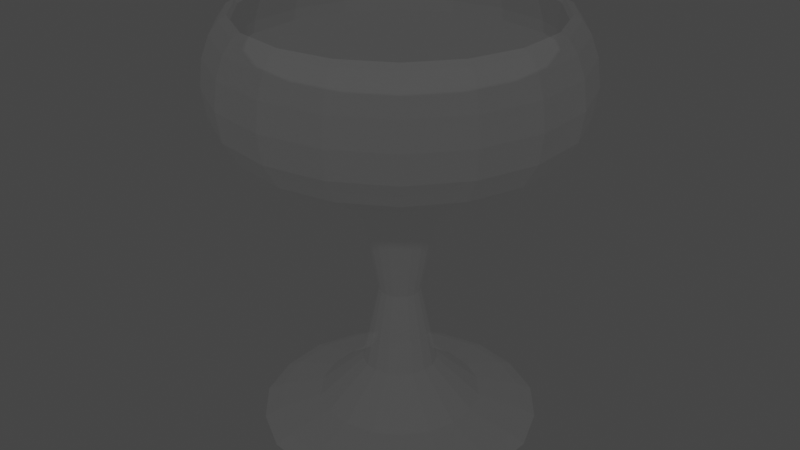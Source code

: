 # Source: Glass.blend  (saved by Blender 2.90.8; exported with 4.5.12 LTS)
import bpy
from mathutils import Matrix  # noqa: F401  (used for matrix-valued properties, if any)

bpy.ops.wm.read_factory_settings(use_empty=True)
scene = bpy.context.scene
scene.name = 'Scene'

# ---- collections
col_collection = bpy.data.collections.new('Collection'); scene.collection.children.link(col_collection)

# ---- materials (node trees are filled in below, after node groups)
mat_material_001 = bpy.data.materials.new('Material.001')
mat_material_001.use_transparent_shadow = False

# ---- material node trees
mat_material_001.use_nodes = True; mat_material_001.node_tree.nodes.clear()
_N = mat_material_001.node_tree.nodes; _L = mat_material_001.node_tree.links
n0 = _N.new('ShaderNodeBsdfPrincipled'); n0.name = 'Principled BSDF'; n0.location = (10, 300)
n0.distribution = 'GGX'
n0.subsurface_method = 'BURLEY'
n0.inputs[3].default_value = 1.45
n0.inputs[4].default_value = 0.0181
n0.inputs[9].default_value = (5.96e-08, 0.0, 0.1)
n0.inputs[13].default_value = 0.0
n0.inputs[20].default_value = 0.0
n0.inputs[27].default_value = (0.0, 0.0, 0.0, 1.0)
n0.inputs[28].default_value = 1.0
n1 = _N.new('ShaderNodeOutputMaterial'); n1.name = 'Material Output'; n1.location = (300, 300)
_L.new(n0.outputs[0], n1.inputs[0])
n1.is_active_output = True

# ---- world
world_world = bpy.data.worlds.new('World'); scene.world = world_world
world_world.use_nodes = True; world_world.node_tree.nodes.clear()
_N = world_world.node_tree.nodes; _L = world_world.node_tree.links
n0 = _N.new('ShaderNodeOutputWorld'); n0.name = 'World Output'; n0.location = (300, 300)
n1 = _N.new('ShaderNodeBackground'); n1.name = 'Background'; n1.location = (10, 300)
n1.inputs[0].default_value = (0.05088, 0.05088, 0.05088, 1.0)
_L.new(n1.outputs[0], n0.inputs[0])
n0.is_active_output = True
world_world.color = (0.05088, 0.05088, 0.05088)
world_world.use_sun_shadow = False
world_world.sun_shadow_jitter_overblur = 0.0

# ---- meshes
me_cylinder = bpy.data.meshes.new('Cylinder')
me_cylinder.from_pydata([(0.0, 0.05136, 0.001798), (-1.513e-09, 0.05334, 0.006537), (0.03302, 0.03935, 0.001798), (0.03429, 0.04086, 0.006537), (0.05058, 0.008919, 0.001798), (0.05253, 0.009262, 0.006537), (0.04448, -0.02568, 0.001798), (0.04619, -0.02667, 0.006537), (0.01757, -0.04827, 0.001798), (0.01824, -0.05012, 0.006537), (-0.01757, -0.04827, 0.001798), (-0.01824, -0.05012, 0.006537), (-0.04448, -0.02568, 0.001798), (-0.04619, -0.02667, 0.006537), (-0.05058, 0.008919, 0.001798), (-0.05253, 0.009262, 0.006537), (-0.03302, 0.03935, 0.001798), (-0.03429, 0.04086, 0.006537), (0.01023, 0.01219, 0.02867), (-3.507e-09, 0.01591, 0.02867), (0.01567, 0.002763, 0.02867), (0.01378, -0.007955, 0.02867), (0.005441, -0.01495, 0.02867), (-0.005441, -0.01495, 0.02867), (-0.01378, -0.007955, 0.02867), (-0.01567, 0.002763, 0.02867), (-0.01023, 0.01219, 0.02867), (0.009829, 0.01171, 0.09659), (-3.609e-09, 0.01529, 0.09659), (0.01506, 0.002655, 0.09659), (0.01324, -0.007645, 0.09659), (0.00523, -0.01437, 0.09659), (-0.00523, -0.01437, 0.09659), (-0.01324, -0.007645, 0.09659), (-0.01506, 0.002655, 0.09659), (-0.009829, 0.01171, 0.09659), (0.03417, 0.04073, 0.1233), (-2.678e-09, 0.05316, 0.1233), (0.05236, 0.009232, 0.1233), (0.04604, -0.02658, 0.1233), (0.01818, -0.04996, 0.1233), (-0.01818, -0.04996, 0.1233), (-0.04604, -0.02658, 0.1233), (-0.05236, 0.009232, 0.1233), (-0.03417, 0.04073, 0.1233), (0.04713, 0.05617, 0.1429), (-4.889e-09, 0.07332, 0.1429), (0.07221, 0.01273, 0.1429), (0.0635, -0.03666, 0.1429), (0.02508, -0.0689, 0.1429), (-0.02508, -0.0689, 0.1429), (-0.0635, -0.03666, 0.1429), (-0.07221, 0.01273, 0.1429), (-0.04713, 0.05617, 0.1429), (0.04306, 0.05131, 0.1803), (-6.985e-09, 0.06698, 0.1803), (0.06597, 0.01163, 0.1803), (0.05801, -0.03349, 0.1803), (0.02291, -0.06294, 0.1803), (-0.02291, -0.06294, 0.1803), (-0.05801, -0.03349, 0.1803), (-0.06597, 0.01163, 0.1803), (-0.04306, 0.05131, 0.1803), (-0.02526, -0.0694, 0.1665), (-0.06396, -0.03693, 0.1665), (0.07273, 0.01282, 0.1665), (0.06396, -0.03693, 0.1665), (-0.07273, 0.01282, 0.1665), (0.02526, -0.0694, 0.1665), (-6.752e-09, 0.07385, 0.1665), (0.04747, 0.05657, 0.1665), (-0.04747, 0.05657, 0.1665), (0.04011, 0.04772, 0.1803), (-8.149e-09, 0.06231, 0.1803), (0.06145, 0.01075, 0.1803), (0.05404, -0.03128, 0.1803), (0.02134, -0.05872, 0.1803), (-0.02134, -0.05872, 0.1803), (-0.05404, -0.03128, 0.1803), (-0.06145, 0.01075, 0.1803), (-0.04011, 0.04772, 0.1803), (0.04309, 0.05093, 0.1666), (-7.218e-09, 0.06661, 0.1666), (0.06602, 0.01122, 0.1666), (0.05806, -0.03394, 0.1666), (0.02293, -0.06342, 0.1666), (-0.02293, -0.06342, 0.1666), (-0.05806, -0.03394, 0.1666), (-0.06602, 0.01122, 0.1666), (-0.04309, 0.05093, 0.1666), (0.04283, 0.05053, 0.143), (-6.461e-09, 0.06612, 0.143), (0.06561, 0.01106, 0.143), (0.0577, -0.03382, 0.143), (0.02279, -0.06312, 0.143), (-0.02279, -0.06312, 0.143), (-0.0577, -0.03382, 0.143), (-0.06561, 0.01106, 0.143), (-0.04283, 0.05053, 0.143), (0.0303, 0.0356, 0.1269), (-7.218e-09, 0.04663, 0.1269), (0.04642, 0.007676, 0.1269), (0.04082, -0.02408, 0.1269), (0.01612, -0.04481, 0.1269), (-0.01612, -0.04481, 0.1269), (-0.04082, -0.02408, 0.1269), (-0.04642, 0.007676, 0.1269), (-0.0303, 0.0356, 0.1269), (0.01549, 0.04257, 0.001468), (0.01823, 0.05009, 0.006537), (-1.397e-09, 0.05971, 0.003523), (0.03838, 0.04574, 0.003523), (0.03923, 0.02265, 0.001468), (0.04616, 0.02665, 0.006537), (0.0588, 0.01037, 0.003523), (0.04461, -0.007866, 0.001468), (0.05249, -0.009256, 0.006537), (0.05171, -0.02985, 0.003523), (0.02912, -0.0347, 0.001468), (0.03426, -0.04083, 0.006537), (0.02042, -0.05611, 0.003523), (-1.024e-08, -0.0453, 0.001468), (-1.083e-08, -0.0533, 0.006537), (-0.02042, -0.05611, 0.003523), (-0.02912, -0.0347, 0.001468), (-0.03426, -0.04083, 0.006537), (-0.05171, -0.02985, 0.003523), (-0.04461, -0.007866, 0.001468), (-0.05249, -0.009256, 0.006537), (-0.0588, 0.01037, 0.003523), (-0.03923, 0.02265, 0.001468), (-0.04616, 0.02665, 0.006537), (-0.03838, 0.04574, 0.003523), (-0.01549, 0.04257, 0.001468), (-0.01823, 0.05009, 0.006537), (0.005438, 0.01494, 0.02867), (0.01377, 0.007949, 0.02867), (0.01566, -0.002761, 0.02867), (0.01022, -0.01218, 0.02867), (-6.07e-09, -0.0159, 0.02867), (-0.01022, -0.01218, 0.02867), (-0.01566, -0.002761, 0.02867), (-0.01377, 0.007949, 0.02867), (-0.005438, 0.01494, 0.02867), (0.02999, -0.01731, 0.01189), (0.01184, -0.03254, 0.01189), (-2.672e-09, 0.03463, 0.01189), (0.02226, 0.02652, 0.01189), (0.0341, 0.006013, 0.01189), (-0.02226, 0.02652, 0.01189), (-0.0341, 0.006013, 0.01189), (-0.02999, -0.01731, 0.01189), (-0.01184, -0.03254, 0.01189), (0.005226, 0.01436, 0.09659), (0.01323, 0.00764, 0.09659), (0.01505, -0.002653, 0.09659), (0.009822, -0.01171, 0.09659), (-6.243e-09, -0.01528, 0.09659), (-0.009822, -0.01171, 0.09659), (-0.01505, -0.002653, 0.09659), (-0.01323, 0.00764, 0.09659), (-0.005226, 0.01436, 0.09659), (0.005666, 0.006752, 0.06242), (0.00868, 0.001531, 0.06242), (-0.005666, 0.006752, 0.06242), (-3.856e-09, 0.008814, 0.06242), (-0.003015, -0.008282, 0.06242), (-0.007633, -0.004407, 0.06242), (0.007633, -0.004407, 0.06242), (-0.00868, 0.001531, 0.06242), (0.003015, -0.008282, 0.06242), (0.01817, 0.04992, 0.1233), (0.04601, 0.02656, 0.1233), (0.05232, -0.009226, 0.1233), (0.03415, -0.0407, 0.1233), (-1.164e-08, -0.05313, 0.1233), (-0.03415, -0.0407, 0.1233), (-0.05232, -0.009226, 0.1233), (-0.04601, 0.02656, 0.1233), (-0.01817, 0.04992, 0.1233), (-3.594e-09, 0.03313, 0.1148), (0.0213, 0.02538, 0.1148), (-0.03263, 0.005754, 0.1148), (-0.0213, 0.02538, 0.1148), (0.01133, -0.03114, 0.1148), (-0.01133, -0.03114, 0.1148), (0.03263, 0.005754, 0.1148), (-0.02869, -0.01657, 0.1148), (0.02869, -0.01657, 0.1148), (0.02506, 0.06885, 0.1429), (0.06345, 0.03664, 0.1429), (0.07216, -0.01272, 0.1429), (0.0471, -0.05613, 0.1429), (-1.534e-08, -0.07327, 0.1429), (-0.0471, -0.05613, 0.1429), (-0.07216, -0.01272, 0.1429), (-0.06345, 0.03664, 0.1429), (-0.02506, 0.06885, 0.1429), (-0.05769, -0.03331, 0.1321), (-0.0656, 0.01157, 0.1321), (0.05769, -0.03331, 0.1321), (0.02278, -0.0626, 0.1321), (-3.871e-09, 0.06662, 0.1321), (0.04282, 0.05103, 0.1321), (-0.04282, 0.05103, 0.1321), (-0.02278, -0.0626, 0.1321), (0.0656, 0.01157, 0.1321), (0.02289, 0.0629, 0.1803), (0.05797, 0.03347, 0.1803), (0.06592, -0.01162, 0.1803), (0.04303, -0.05128, 0.1803), (-1.561e-08, -0.06694, 0.1803), (-0.04303, -0.05128, 0.1803), (-0.06592, -0.01162, 0.1803), (-0.05797, 0.03347, 0.1803), (-0.02289, 0.0629, 0.1803), (-0.0242, -0.06649, 0.175), (-0.06512, -0.0376, 0.1551), (0.06968, 0.01229, 0.175), (0.06512, -0.0376, 0.1551), (-0.07405, 0.01306, 0.1551), (0.02572, -0.07066, 0.1551), (-7.625e-09, 0.07075, 0.175), (0.04833, 0.0576, 0.1551), (-0.04833, 0.0576, 0.1551), (-0.02572, -0.07066, 0.1551), (-0.06127, -0.03538, 0.175), (0.07405, 0.01306, 0.1551), (0.06127, -0.03538, 0.175), (-0.06968, 0.01229, 0.175), (0.0242, -0.06649, 0.175), (-5.763e-09, 0.07519, 0.1551), (0.04548, 0.0542, 0.175), (-0.04548, 0.0542, 0.175), (-0.02524, 0.06935, 0.1665), (0.06391, 0.0369, 0.1665), (-1.513e-08, -0.0738, 0.1665), (-0.06391, 0.0369, 0.1665), (0.02524, 0.06935, 0.1665), (0.04744, -0.05654, 0.1665), (-0.07268, -0.01282, 0.1665), (0.07268, -0.01282, 0.1665), (-0.04744, -0.05654, 0.1665), (0.02133, 0.05851, 0.1803), (0.054, 0.03109, 0.1803), (0.06141, -0.01091, 0.1803), (0.04008, -0.04785, 0.1803), (-1.46e-08, -0.06244, 0.1803), (-0.04008, -0.04785, 0.1803), (-0.06141, -0.01091, 0.1803), (-0.054, 0.03109, 0.1803), (-0.02133, 0.05851, 0.1803), (0.02177, -0.05984, 0.182), (-0.02177, -0.05984, 0.182), (0.04092, 0.04876, 0.182), (0.0627, 0.01104, 0.182), (-0.04092, 0.04876, 0.182), (-8.062e-09, 0.06365, 0.182), (-0.05513, -0.03184, 0.182), (0.05513, -0.03184, 0.182), (-0.0627, 0.01104, 0.182), (0.02291, 0.06253, 0.1666), (0.05802, 0.03307, 0.1666), (0.06598, -0.01206, 0.1666), (0.04306, -0.05174, 0.1666), (-1.423e-08, -0.06742, 0.1666), (-0.04306, -0.05174, 0.1666), (-0.06598, -0.01206, 0.1666), (-0.05802, 0.03307, 0.1666), (-0.02291, 0.06253, 0.1666), (0.0632, 0.01089, 0.1751), (0.05558, -0.03234, 0.1751), (-0.05558, -0.03234, 0.1751), (-0.0632, 0.01089, 0.1751), (0.02195, -0.06056, 0.1751), (-7.829e-09, 0.06392, 0.1751), (0.04125, 0.04891, 0.1751), (-0.04125, 0.04891, 0.1751), (-0.02195, -0.06056, 0.1751), (0.02277, 0.06205, 0.143), (0.05766, 0.03278, 0.143), (0.06557, -0.01207, 0.143), (0.0428, -0.05151, 0.143), (-1.441e-08, -0.06709, 0.143), (-0.0428, -0.05151, 0.143), (-0.06557, -0.01207, 0.143), (-0.05766, 0.03278, 0.143), (-0.02277, 0.06205, 0.143), (0.044, 0.05194, 0.1552), (0.06742, 0.01139, 0.1552), (-0.044, 0.05194, 0.1552), (-7.116e-09, 0.06796, 0.1552), (-0.02341, -0.06483, 0.1552), (-0.05929, -0.03473, 0.1552), (0.05929, -0.03473, 0.1552), (-0.06742, 0.01139, 0.1552), (0.02341, -0.06483, 0.1552), (0.01405, 0.03809, 0.1258), (0.03557, 0.02003, 0.1258), (0.04045, -0.007643, 0.1258), (0.0264, -0.03198, 0.1258), (-1.246e-08, -0.04159, 0.1258), (-0.0264, -0.03198, 0.1258), (-0.04045, -0.007643, 0.1258), (-0.03557, 0.02003, 0.1258), (-0.01405, 0.03809, 0.1258), (-6.723e-09, 0.05913, 0.1326), (0.03834, 0.04518, 0.1326), (-0.05874, 0.009847, 0.1326), (-0.03834, 0.04518, 0.1326), (0.0204, -0.05656, 0.1326), (-0.0204, -0.05656, 0.1326), (0.05874, 0.009847, 0.1326), (-0.05165, -0.03033, 0.1326), (0.05165, -0.03033, 0.1326), (0.02026, 0.05567, 0.00349), (0.05131, 0.02962, 0.00349), (0.05835, -0.01029, 0.00349), (0.03808, -0.04539, 0.00349), (-1.17e-08, -0.05925, 0.00349), (-0.03808, -0.04539, 0.00349), (-0.05835, -0.01029, 0.00349), (0.02224, -0.02651, 0.01189), (-0.05131, 0.02962, 0.00349), (-0.02026, 0.05567, 0.00349), (-2.619e-09, -1.666e-09, 0.0006027), (0.007628, 0.004404, 0.06242), (0.01183, 0.03251, 0.01189), (0.03408, -0.006008, 0.01189), (0.02997, 0.0173, 0.01189), (-0.01183, 0.03251, 0.01189), (-0.02997, 0.0173, 0.01189), (-0.03408, -0.006008, 0.01189), (-0.02224, -0.02651, 0.01189), (-8.355e-09, -0.0346, 0.01189), (0.01132, 0.03111, 0.1148), (-0.003012, 0.008277, 0.06242), (-0.005662, -0.006747, 0.06242), (0.008674, -0.001529, 0.06242), (-0.008674, -0.001529, 0.06242), (0.005662, -0.006747, 0.06242), (0.003012, 0.008277, 0.06242), (-0.007628, 0.004404, 0.06242), (-5.204e-09, -0.008808, 0.06242), (-0.06556, -0.01156, 0.1321), (-0.02867, 0.01656, 0.1148), (-8.702e-09, -0.03311, 0.1148), (0.02867, 0.01656, 0.1148), (-0.01132, 0.03111, 0.1148), (-0.02128, -0.02536, 0.1148), (0.03261, -0.00575, 0.1148), (-0.03261, -0.00575, 0.1148), (0.02128, -0.02536, 0.1148), (-0.04545, -0.05416, 0.175), (0.04279, -0.051, 0.1321), (0.02277, 0.06256, 0.1321), (-0.05765, 0.03328, 0.1321), (-1.388e-08, -0.06657, 0.1321), (0.05765, 0.03328, 0.1321), (-0.02277, 0.06256, 0.1321), (-0.04279, -0.051, 0.1321), (0.06556, -0.01156, 0.1321), (-1.539e-08, -0.06363, 0.182), (0.06963, -0.01228, 0.175), (-0.06963, -0.01228, 0.175), (0.04545, -0.05416, 0.175), (0.02418, 0.06644, 0.175), (-0.06123, 0.03535, 0.175), (-1.537e-08, -0.0707, 0.175), (0.06123, 0.03535, 0.175), (-0.02418, 0.06644, 0.175), (-0.0257, 0.07061, 0.1551), (0.06507, 0.03757, 0.1551), (-1.557e-08, -0.07514, 0.1551), (-0.06507, 0.03757, 0.1551), (0.0257, 0.07061, 0.1551), (0.0483, -0.05756, 0.1551), (-0.074, -0.01305, 0.1551), (0.074, -0.01305, 0.1551), (-0.0483, -0.05756, 0.1551), (0.06316, -0.01139, 0.1751), (0.0551, 0.0318, 0.182), (-0.02176, 0.05977, 0.182), (-0.04089, -0.04875, 0.182), (0.06265, -0.01106, 0.182), (-0.06265, -0.01106, 0.182), (0.04089, -0.04875, 0.182), (0.02176, 0.05977, 0.182), (-0.0551, 0.0318, 0.182), (0.05924, 0.03371, 0.1552), (-0.06316, -0.01139, 0.1751), (0.04122, -0.04939, 0.1751), (0.02194, 0.06001, 0.1751), (-0.05554, 0.03181, 0.1751), (-1.467e-08, -0.06439, 0.1751), (0.05554, 0.03181, 0.1751), (-0.02194, 0.06001, 0.1751), (-0.04123, -0.04939, 0.1751), (0.02023, 0.05507, 0.1325), (-0.0234, 0.06378, 0.1552), (-0.04397, -0.0529, 0.1552), (0.06737, -0.01238, 0.1552), (-0.06737, -0.01238, 0.1552), (0.04397, -0.0529, 0.1552), (0.0234, 0.06378, 0.1552), (-0.05924, 0.03371, 0.1552), (-1.43e-08, -0.06891, 0.1552), (-9.459e-09, -0.00051, 0.1229), (-0.05123, 0.02907, 0.1325), (-1.365e-08, -0.05966, 0.1325), (0.05123, 0.02907, 0.1325), (-0.02023, 0.05507, 0.1325), (-0.03802, -0.04582, 0.1325), (0.05825, -0.01078, 0.1325), (-0.05825, -0.01078, 0.1325), (0.03802, -0.04582, 0.1325)], [], [(0, 110, 315, 108), (110, 1, 109, 315), (315, 109, 3, 111), (108, 315, 111, 2), (2, 111, 316, 112), (111, 3, 113, 316), (316, 113, 5, 114), (112, 316, 114, 4), (4, 114, 317, 115), (114, 5, 116, 317), (317, 116, 7, 117), (115, 317, 117, 6), (6, 117, 318, 118), (117, 7, 119, 318), (318, 119, 9, 120), (118, 318, 120, 8), (8, 120, 319, 121), (120, 9, 122, 319), (319, 122, 11, 123), (121, 319, 123, 10), (10, 123, 320, 124), (123, 11, 125, 320), (320, 125, 13, 126), (124, 320, 126, 12), (12, 126, 321, 127), (126, 13, 128, 321), (321, 128, 15, 129), (127, 321, 129, 14), (9, 119, 322, 145), (119, 7, 144, 322), (322, 144, 21, 138), (145, 322, 138, 22), (14, 129, 323, 130), (129, 15, 131, 323), (323, 131, 17, 132), (130, 323, 132, 16), (16, 132, 324, 133), (132, 17, 134, 324), (324, 134, 1, 110), (133, 324, 110, 0), (0, 108, 325, 133), (2, 112, 325, 108), (4, 115, 325, 112), (6, 118, 325, 115), (8, 121, 325, 118), (10, 124, 325, 121), (12, 127, 325, 124), (14, 130, 325, 127), (16, 133, 325, 130), (20, 136, 326, 163), (136, 18, 162, 326), (326, 162, 27, 154), (163, 326, 154, 29), (3, 109, 327, 147), (109, 1, 146, 327), (327, 146, 19, 135), (147, 327, 135, 18), (7, 116, 328, 144), (116, 5, 148, 328), (328, 148, 20, 137), (144, 328, 137, 21), (5, 113, 329, 148), (113, 3, 147, 329), (329, 147, 18, 136), (148, 329, 136, 20), (1, 134, 330, 146), (134, 17, 149, 330), (330, 149, 26, 143), (146, 330, 143, 19), (17, 131, 331, 149), (131, 15, 150, 331), (331, 150, 25, 142), (149, 331, 142, 26), (15, 128, 332, 150), (128, 13, 151, 332), (332, 151, 24, 141), (150, 332, 141, 25), (13, 125, 333, 151), (125, 11, 152, 333), (333, 152, 23, 140), (151, 333, 140, 24), (11, 122, 334, 152), (122, 9, 145, 334), (334, 145, 22, 139), (152, 334, 139, 23), (27, 153, 335, 181), (153, 28, 180, 335), (335, 180, 37, 171), (181, 335, 171, 36), (19, 143, 336, 165), (143, 26, 164, 336), (336, 164, 35, 161), (165, 336, 161, 28), (24, 140, 337, 167), (140, 23, 166, 337), (337, 166, 32, 158), (167, 337, 158, 33), (21, 137, 338, 168), (137, 20, 163, 338), (338, 163, 29, 155), (168, 338, 155, 30), (25, 141, 339, 169), (141, 24, 167, 339), (339, 167, 33, 159), (169, 339, 159, 34), (22, 138, 340, 170), (138, 21, 168, 340), (340, 168, 30, 156), (170, 340, 156, 31), (18, 135, 341, 162), (135, 19, 165, 341), (341, 165, 28, 153), (162, 341, 153, 27), (26, 142, 342, 164), (142, 25, 169, 342), (342, 169, 34, 160), (164, 342, 160, 35), (23, 139, 343, 166), (139, 22, 170, 343), (343, 170, 31, 157), (166, 343, 157, 32), (43, 177, 344, 199), (177, 42, 198, 344), (344, 198, 51, 195), (199, 344, 195, 52), (35, 160, 345, 183), (160, 34, 182, 345), (345, 182, 43, 178), (183, 345, 178, 44), (32, 157, 346, 185), (157, 31, 184, 346), (346, 184, 40, 175), (185, 346, 175, 41), (29, 154, 347, 186), (154, 27, 181, 347), (347, 181, 36, 172), (186, 347, 172, 38), (28, 161, 348, 180), (161, 35, 183, 348), (348, 183, 44, 179), (180, 348, 179, 37), (33, 158, 349, 187), (158, 32, 185, 349), (349, 185, 41, 176), (187, 349, 176, 42), (30, 155, 350, 188), (155, 29, 186, 350), (350, 186, 38, 173), (188, 350, 173, 39), (34, 159, 351, 182), (159, 33, 187, 351), (351, 187, 42, 177), (182, 351, 177, 43), (31, 156, 352, 184), (156, 30, 188, 352), (352, 188, 39, 174), (184, 352, 174, 40), (64, 242, 353, 226), (242, 63, 216, 353), (353, 216, 59, 212), (226, 353, 212, 60), (40, 174, 354, 201), (174, 39, 200, 354), (354, 200, 48, 192), (201, 354, 192, 49), (36, 171, 355, 203), (171, 37, 202, 355), (355, 202, 46, 189), (203, 355, 189, 45), (44, 178, 356, 204), (178, 43, 199, 356), (356, 199, 52, 196), (204, 356, 196, 53), (41, 175, 357, 205), (175, 40, 201, 357), (357, 201, 49, 193), (205, 357, 193, 50), (38, 172, 358, 206), (172, 36, 203, 358), (358, 203, 45, 190), (206, 358, 190, 47), (37, 179, 359, 202), (179, 44, 204, 359), (359, 204, 53, 197), (202, 359, 197, 46), (42, 176, 360, 198), (176, 41, 205, 360), (360, 205, 50, 194), (198, 360, 194, 51), (39, 173, 361, 200), (173, 38, 206, 361), (361, 206, 47, 191), (200, 361, 191, 48), (59, 211, 362, 253), (211, 58, 252, 362), (362, 252, 76, 247), (253, 362, 247, 77), (66, 241, 363, 228), (241, 65, 218, 363), (363, 218, 56, 209), (228, 363, 209, 57), (67, 240, 364, 229), (240, 64, 226, 364), (364, 226, 60, 213), (229, 364, 213, 61), (68, 239, 365, 230), (239, 66, 228, 365), (365, 228, 57, 210), (230, 365, 210, 58), (70, 238, 366, 232), (238, 69, 222, 366), (366, 222, 55, 207), (232, 366, 207, 54), (71, 237, 367, 233), (237, 67, 229, 367), (367, 229, 61, 214), (233, 367, 214, 62), (63, 236, 368, 216), (236, 68, 230, 368), (368, 230, 58, 211), (216, 368, 211, 59), (65, 235, 369, 218), (235, 70, 232, 369), (369, 232, 54, 208), (218, 369, 208, 56), (69, 234, 370, 222), (234, 71, 233, 370), (370, 233, 62, 215), (222, 370, 215, 55), (46, 197, 371, 231), (197, 53, 224, 371), (371, 224, 71, 234), (231, 371, 234, 69), (47, 190, 372, 227), (190, 45, 223, 372), (372, 223, 70, 235), (227, 372, 235, 65), (50, 193, 373, 225), (193, 49, 221, 373), (373, 221, 68, 236), (225, 373, 236, 63), (53, 196, 374, 224), (196, 52, 220, 374), (374, 220, 67, 237), (224, 374, 237, 71), (45, 189, 375, 223), (189, 46, 231, 375), (375, 231, 69, 238), (223, 375, 238, 70), (49, 192, 376, 221), (192, 48, 219, 376), (376, 219, 66, 239), (221, 376, 239, 68), (52, 195, 377, 220), (195, 51, 217, 377), (377, 217, 64, 240), (220, 377, 240, 67), (48, 191, 378, 219), (191, 47, 227, 378), (378, 227, 65, 241), (219, 378, 241, 66), (51, 194, 379, 217), (194, 50, 225, 379), (379, 225, 63, 242), (217, 379, 242, 64), (75, 245, 380, 271), (245, 74, 270, 380), (380, 270, 83, 263), (271, 380, 263, 84), (56, 208, 381, 255), (208, 54, 254, 381), (381, 254, 72, 244), (255, 381, 244, 74), (55, 215, 382, 257), (215, 62, 256, 382), (382, 256, 80, 251), (257, 382, 251, 73), (60, 212, 383, 258), (212, 59, 253, 383), (383, 253, 77, 248), (258, 383, 248, 78), (57, 209, 384, 259), (209, 56, 255, 384), (384, 255, 74, 245), (259, 384, 245, 75), (61, 213, 385, 260), (213, 60, 258, 385), (385, 258, 78, 249), (260, 385, 249, 79), (58, 210, 386, 252), (210, 57, 259, 386), (386, 259, 75, 246), (252, 386, 246, 76), (54, 207, 387, 254), (207, 55, 257, 387), (387, 257, 73, 243), (254, 387, 243, 72), (62, 214, 388, 256), (214, 61, 260, 388), (388, 260, 79, 250), (256, 388, 250, 80), (83, 262, 389, 289), (262, 81, 288, 389), (389, 288, 90, 280), (289, 389, 280, 92), (79, 249, 390, 273), (249, 78, 272, 390), (390, 272, 87, 267), (273, 390, 267, 88), (76, 246, 391, 274), (246, 75, 271, 391), (391, 271, 84, 264), (274, 391, 264, 85), (72, 243, 392, 276), (243, 73, 275, 392), (392, 275, 82, 261), (276, 392, 261, 81), (80, 250, 393, 277), (250, 79, 273, 393), (393, 273, 88, 268), (277, 393, 268, 89), (77, 247, 394, 278), (247, 76, 274, 394), (394, 274, 85, 265), (278, 394, 265, 86), (74, 244, 395, 270), (244, 72, 276, 395), (395, 276, 81, 262), (270, 395, 262, 83), (73, 251, 396, 275), (251, 80, 277, 396), (396, 277, 89, 269), (275, 396, 269, 82), (78, 248, 397, 272), (248, 77, 278, 397), (397, 278, 86, 266), (272, 397, 266, 87), (90, 279, 398, 307), (279, 91, 306, 398), (398, 306, 100, 297), (307, 398, 297, 99), (82, 269, 399, 291), (269, 89, 290, 399), (399, 290, 98, 287), (291, 399, 287, 91), (87, 266, 400, 293), (266, 86, 292, 400), (400, 292, 95, 284), (293, 400, 284, 96), (84, 263, 401, 294), (263, 83, 289, 401), (401, 289, 92, 281), (294, 401, 281, 93), (88, 267, 402, 295), (267, 87, 293, 402), (402, 293, 96, 285), (295, 402, 285, 97), (85, 264, 403, 296), (264, 84, 294, 403), (403, 294, 93, 282), (296, 403, 282, 94), (81, 261, 404, 288), (261, 82, 291, 404), (404, 291, 91, 279), (288, 404, 279, 90), (89, 268, 405, 290), (268, 88, 295, 405), (405, 295, 97, 286), (290, 405, 286, 98), (86, 265, 406, 292), (265, 85, 296, 406), (406, 296, 94, 283), (292, 406, 283, 95), (99, 297, 407, 298), (100, 305, 407, 297), (107, 304, 407, 305), (106, 303, 407, 304), (105, 302, 407, 303), (104, 301, 407, 302), (103, 300, 407, 301), (102, 299, 407, 300), (101, 298, 407, 299), (98, 286, 408, 309), (286, 97, 308, 408), (408, 308, 106, 304), (309, 408, 304, 107), (95, 283, 409, 311), (283, 94, 310, 409), (409, 310, 103, 301), (311, 409, 301, 104), (92, 280, 410, 312), (280, 90, 307, 410), (410, 307, 99, 298), (312, 410, 298, 101), (91, 287, 411, 306), (287, 98, 309, 411), (411, 309, 107, 305), (306, 411, 305, 100), (96, 284, 412, 313), (284, 95, 311, 412), (412, 311, 104, 302), (313, 412, 302, 105), (93, 281, 413, 314), (281, 92, 312, 413), (413, 312, 101, 299), (314, 413, 299, 102), (97, 285, 414, 308), (285, 96, 313, 414), (414, 313, 105, 303), (308, 414, 303, 106), (94, 282, 415, 310), (282, 93, 314, 415), (415, 314, 102, 300), (310, 415, 300, 103)])
_uv = me_cylinder.uv_layers.new(name='UVMap')
_uv.uv.foreach_set('vector', [1.0, 0.5, 1.0, 0.7396, 0.9444, 0.7396, 0.9444, 0.5, 1.0, 0.7396, 1.0, 0.9167, 0.9444, 0.9167, 0.9444, 0.7396, 0.9444, 0.7396, 0.9444, 0.9167, 0.8889, 0.9167, 0.8889, 0.7396, 0.9444, 0.5, 0.9444, 0.7396, 0.8889, 0.7396, 0.8889, 0.5, 0.8889, 0.5, 0.8889, 0.7396, 0.8333, 0.7396, 0.8333, 0.5, 0.8889, 0.7396, 0.8889, 0.9167, 0.8333, 0.9167, 0.8333, 0.7396, 0.8333, 0.7396, 0.8333, 0.9167, 0.7778, 0.9167, 0.7778, 0.7396, 0.8333, 0.5, 0.8333, 0.7396, 0.7778, 0.7396, 0.7778, 0.5, 0.7778, 0.5, 0.7778, 0.7396, 0.7222, 0.7396, 0.7222, 0.5, 0.7778, 0.7396, 0.7778, 0.9167, 0.7222, 0.9167, 0.7222, 0.7396, 0.7222, 0.7396, 0.7222, 0.9167, 0.6667, 0.9167, 0.6667, 0.7396, 0.7222, 0.5, 0.7222, 0.7396, 0.6667, 0.7396, 0.6667, 0.5, 0.6667, 0.5, 0.6667, 0.7396, 0.6111, 0.7396, 0.6111, 0.5, 0.6667, 0.7396, 0.6667, 0.9167, 0.6111, 0.9167, 0.6111, 0.7396, 0.6111, 0.7396, 0.6111, 0.9167, 0.5556, 0.9167, 0.5556, 0.7396, 0.6111, 0.5, 0.6111, 0.7396, 0.5556, 0.7396, 0.5556, 0.5, 0.5556, 0.5, 0.5556, 0.7396, 0.5, 0.7396, 0.5, 0.5, 0.5556, 0.7396, 0.5556, 0.9167, 0.5, 0.9167, 0.5, 0.7396, 0.5, 0.7396, 0.5, 0.9167, 0.4444, 0.9167, 0.4444, 0.7396, 0.5, 0.5, 0.5, 0.7396, 0.4444, 0.7396, 0.4444, 0.5, 0.4444, 0.5, 0.4444, 0.7396, 0.3889, 0.7396, 0.3889, 0.5, 0.4444, 0.7396, 0.4444, 0.9167, 0.3889, 0.9167, 0.3889, 0.7396, 0.3889, 0.7396, 0.3889, 0.9167, 0.3333, 0.9167, 0.3333, 0.7396, 0.3889, 0.5, 0.3889, 0.7396, 0.3333, 0.7396, 0.3333, 0.5, 0.3333, 0.5, 0.3333, 0.7396, 0.2778, 0.7396, 0.2778, 0.5, 0.3333, 0.7396, 0.3333, 0.9167, 0.2778, 0.9167, 0.2778, 0.7396, 0.2778, 0.7396, 0.2778, 0.9167, 0.2222, 0.9167, 0.2222, 0.7396, 0.2778, 0.5, 0.2778, 0.7396, 0.2222, 0.7396, 0.2222, 0.5, 0.5556, 0.9167, 0.6111, 0.9167, 0.6111, 0.9896, 0.5556, 0.9896, 0.6111, 0.9167, 0.6667, 0.9167, 0.6667, 0.9896, 0.6111, 0.9896, 0.6111, 0.9896, 0.6667, 0.9896, 0.6667, 1.0, 0.6111, 1.0, 0.5556, 0.9896, 0.6111, 0.9896, 0.6111, 1.0, 0.5556, 1.0, 0.2222, 0.5, 0.2222, 0.7396, 0.1667, 0.7396, 0.1667, 0.5, 0.2222, 0.7396, 0.2222, 0.9167, 0.1667, 0.9167, 0.1667, 0.7396, 0.1667, 0.7396, 0.1667, 0.9167, 0.1111, 0.9167, 0.1111, 0.7396, 0.1667, 0.5, 0.1667, 0.7396, 0.1111, 0.7396, 0.1111, 0.5, 0.1111, 0.5, 0.1111, 0.7396, 0.05556, 0.7396, 0.05556, 0.5, 0.1111, 0.7396, 0.1111, 0.9167, 0.05556, 0.9167, 0.05556, 0.7396, 0.05556, 0.7396, 0.05556, 0.9167, 4.47e-08, 0.9167, 4.47e-08, 0.7396, 0.05556, 0.5, 0.05556, 0.7396, 4.47e-08, 0.7396, 4.47e-08, 0.5, 0.75, 0.49, 0.8271, 0.4619, 0.75, 0.25, 0.6729, 0.4619, 0.9043, 0.4339, 0.9453, 0.3628, 0.75, 0.25, 0.8271, 0.4619, 0.9864, 0.2917, 0.9721, 0.2108, 0.75, 0.25, 0.9453, 0.3628, 0.9578, 0.13, 0.895, 0.07724, 0.75, 0.25, 0.9721, 0.2108, 0.8321, 0.02447, 0.75, 0.02447, 0.75, 0.25, 0.895, 0.07724, 0.6679, 0.02447, 0.605, 0.07724, 0.75, 0.25, 0.75, 0.02447, 0.5422, 0.13, 0.5279, 0.2108, 0.75, 0.25, 0.605, 0.07724, 0.5136, 0.2917, 0.5547, 0.3628, 0.75, 0.25, 0.5279, 0.2108, 0.5957, 0.4339, 0.6729, 0.4619, 0.75, 0.25, 0.5547, 0.3628, 0.7778, 1.0, 0.8333, 1.0, 0.8333, 1.0, 0.7778, 1.0, 0.8333, 1.0, 0.8889, 1.0, 0.8889, 1.0, 0.8333, 1.0, 0.8333, 1.0, 0.8889, 1.0, 0.8889, 1.0, 0.8333, 1.0, 0.7778, 1.0, 0.8333, 1.0, 0.8333, 1.0, 0.7778, 1.0, 0.8889, 0.9167, 0.9444, 0.9167, 0.9444, 0.9896, 0.8889, 0.9896, 0.9444, 0.9167, 1.0, 0.9167, 1.0, 0.9896, 0.9444, 0.9896, 0.9444, 0.9896, 1.0, 0.9896, 1.0, 1.0, 0.9444, 1.0, 0.8889, 0.9896, 0.9444, 0.9896, 0.9444, 1.0, 0.8889, 1.0, 0.6667, 0.9167, 0.7222, 0.9167, 0.7222, 0.9896, 0.6667, 0.9896, 0.7222, 0.9167, 0.7778, 0.9167, 0.7778, 0.9896, 0.7222, 0.9896, 0.7222, 0.9896, 0.7778, 0.9896, 0.7778, 1.0, 0.7222, 1.0, 0.6667, 0.9896, 0.7222, 0.9896, 0.7222, 1.0, 0.6667, 1.0, 0.7778, 0.9167, 0.8333, 0.9167, 0.8333, 0.9896, 0.7778, 0.9896, 0.8333, 0.9167, 0.8889, 0.9167, 0.8889, 0.9896, 0.8333, 0.9896, 0.8333, 0.9896, 0.8889, 0.9896, 0.8889, 1.0, 0.8333, 1.0, 0.7778, 0.9896, 0.8333, 0.9896, 0.8333, 1.0, 0.7778, 1.0, 4.47e-08, 0.9167, 0.05556, 0.9167, 0.05556, 0.9896, 4.47e-08, 0.9896, 0.05556, 0.9167, 0.1111, 0.9167, 0.1111, 0.9896, 0.05556, 0.9896, 0.05556, 0.9896, 0.1111, 0.9896, 0.1111, 1.0, 0.05556, 1.0, 4.47e-08, 0.9896, 0.05556, 0.9896, 0.05556, 1.0, 4.47e-08, 1.0, 0.1111, 0.9167, 0.1667, 0.9167, 0.1667, 0.9896, 0.1111, 0.9896, 0.1667, 0.9167, 0.2222, 0.9167, 0.2222, 0.9896, 0.1667, 0.9896, 0.1667, 0.9896, 0.2222, 0.9896, 0.2222, 1.0, 0.1667, 1.0, 0.1111, 0.9896, 0.1667, 0.9896, 0.1667, 1.0, 0.1111, 1.0, 0.2222, 0.9167, 0.2778, 0.9167, 0.2778, 0.9896, 0.2222, 0.9896, 0.2778, 0.9167, 0.3333, 0.9167, 0.3333, 0.9896, 0.2778, 0.9896, 0.2778, 0.9896, 0.3333, 0.9896, 0.3333, 1.0, 0.2778, 1.0, 0.2222, 0.9896, 0.2778, 0.9896, 0.2778, 1.0, 0.2222, 1.0, 0.3333, 0.9167, 0.3889, 0.9167, 0.3889, 0.9896, 0.3333, 0.9896, 0.3889, 0.9167, 0.4444, 0.9167, 0.4444, 0.9896, 0.3889, 0.9896, 0.3889, 0.9896, 0.4444, 0.9896, 0.4444, 1.0, 0.3889, 1.0, 0.3333, 0.9896, 0.3889, 0.9896, 0.3889, 1.0, 0.3333, 1.0, 0.4444, 0.9167, 0.5, 0.9167, 0.5, 0.9896, 0.4444, 0.9896, 0.5, 0.9167, 0.5556, 0.9167, 0.5556, 0.9896, 0.5, 0.9896, 0.5, 0.9896, 0.5556, 0.9896, 0.5556, 1.0, 0.5, 1.0, 0.4444, 0.9896, 0.5, 0.9896, 0.5, 1.0, 0.4444, 1.0, 0.8889, 1.0, 0.9444, 1.0, 0.9444, 1.0, 0.8889, 1.0, 0.9444, 1.0, 1.0, 1.0, 1.0, 1.0, 0.9444, 1.0, 0.9444, 1.0, 1.0, 1.0, 1.0, 1.0, 0.9444, 1.0, 0.8889, 1.0, 0.9444, 1.0, 0.9444, 1.0, 0.8889, 1.0, 4.47e-08, 1.0, 0.05556, 1.0, 0.05556, 1.0, 4.47e-08, 1.0, 0.05556, 1.0, 0.1111, 1.0, 0.1111, 1.0, 0.05556, 1.0, 0.05556, 1.0, 0.1111, 1.0, 0.1111, 1.0, 0.05556, 1.0, 4.47e-08, 1.0, 0.05556, 1.0, 0.05556, 1.0, 4.47e-08, 1.0, 0.3333, 1.0, 0.3889, 1.0, 0.3889, 1.0, 0.3333, 1.0, 0.3889, 1.0, 0.4444, 1.0, 0.4444, 1.0, 0.3889, 1.0, 0.3889, 1.0, 0.4444, 1.0, 0.4444, 1.0, 0.3889, 1.0, 0.3333, 1.0, 0.3889, 1.0, 0.3889, 1.0, 0.3333, 1.0, 0.6667, 1.0, 0.7222, 1.0, 0.7222, 1.0, 0.6667, 1.0, 0.7222, 1.0, 0.7778, 1.0, 0.7778, 1.0, 0.7222, 1.0, 0.7222, 1.0, 0.7778, 1.0, 0.7778, 1.0, 0.7222, 1.0, 0.6667, 1.0, 0.7222, 1.0, 0.7222, 1.0, 0.6667, 1.0, 0.2222, 1.0, 0.2778, 1.0, 0.2778, 1.0, 0.2222, 1.0, 0.2778, 1.0, 0.3333, 1.0, 0.3333, 1.0, 0.2778, 1.0, 0.2778, 1.0, 0.3333, 1.0, 0.3333, 1.0, 0.2778, 1.0, 0.2222, 1.0, 0.2778, 1.0, 0.2778, 1.0, 0.2222, 1.0, 0.5556, 1.0, 0.6111, 1.0, 0.6111, 1.0, 0.5556, 1.0, 0.6111, 1.0, 0.6667, 1.0, 0.6667, 1.0, 0.6111, 1.0, 0.6111, 1.0, 0.6667, 1.0, 0.6667, 1.0, 0.6111, 1.0, 0.5556, 1.0, 0.6111, 1.0, 0.6111, 1.0, 0.5556, 1.0, 0.8889, 1.0, 0.9444, 1.0, 0.9444, 1.0, 0.8889, 1.0, 0.9444, 1.0, 1.0, 1.0, 1.0, 1.0, 0.9444, 1.0, 0.9444, 1.0, 1.0, 1.0, 1.0, 1.0, 0.9444, 1.0, 0.8889, 1.0, 0.9444, 1.0, 0.9444, 1.0, 0.8889, 1.0, 0.1111, 1.0, 0.1667, 1.0, 0.1667, 1.0, 0.1111, 1.0, 0.1667, 1.0, 0.2222, 1.0, 0.2222, 1.0, 0.1667, 1.0, 0.1667, 1.0, 0.2222, 1.0, 0.2222, 1.0, 0.1667, 1.0, 0.1111, 1.0, 0.1667, 1.0, 0.1667, 1.0, 0.1111, 1.0, 0.4444, 1.0, 0.5, 1.0, 0.5, 1.0, 0.4444, 1.0, 0.5, 1.0, 0.5556, 1.0, 0.5556, 1.0, 0.5, 1.0, 0.5, 1.0, 0.5556, 1.0, 0.5556, 1.0, 0.5, 1.0, 0.4444, 1.0, 0.5, 1.0, 0.5, 1.0, 0.4444, 1.0, 0.2222, 1.0, 0.2778, 1.0, 0.2774, 1.0, 0.2222, 1.0, 0.2778, 1.0, 0.3333, 1.0, 0.3318, 1.0, 0.2774, 1.0, 0.2774, 1.0, 0.3318, 1.0, 0.3148, 1.0, 0.2755, 1.0, 0.2222, 1.0, 0.2774, 1.0, 0.2755, 1.0, 0.2222, 1.0, 0.1111, 1.0, 0.1667, 1.0, 0.1667, 1.0, 0.1111, 1.0, 0.1667, 1.0, 0.2222, 1.0, 0.2222, 1.0, 0.1667, 1.0, 0.1667, 1.0, 0.2222, 1.0, 0.2222, 1.0, 0.1667, 1.0, 0.1111, 1.0, 0.1667, 1.0, 0.1667, 1.0, 0.1111, 1.0, 0.4444, 1.0, 0.5, 1.0, 0.5, 1.0, 0.4444, 1.0, 0.5, 1.0, 0.5556, 1.0, 0.5556, 1.0, 0.5, 1.0, 0.5, 1.0, 0.5556, 1.0, 0.5556, 1.0, 0.5, 1.0, 0.4444, 1.0, 0.5, 1.0, 0.5, 1.0, 0.4444, 1.0, 0.7778, 1.0, 0.8333, 1.0, 0.8333, 1.0, 0.7778, 1.0, 0.8333, 1.0, 0.8889, 1.0, 0.8889, 1.0, 0.8333, 1.0, 0.8333, 1.0, 0.8889, 1.0, 0.8889, 1.0, 0.8333, 1.0, 0.7778, 1.0, 0.8333, 1.0, 0.8333, 1.0, 0.7778, 1.0, 4.47e-08, 1.0, 0.05556, 1.0, 0.05556, 1.0, 4.47e-08, 1.0, 0.05556, 1.0, 0.1111, 1.0, 0.1111, 1.0, 0.05556, 1.0, 0.05556, 1.0, 0.1111, 1.0, 0.1111, 1.0, 0.05556, 1.0, 4.47e-08, 1.0, 0.05556, 1.0, 0.05556, 1.0, 4.47e-08, 1.0, 0.3333, 1.0, 0.3889, 1.0, 0.3889, 1.0, 0.3333, 1.0, 0.3889, 1.0, 0.4444, 1.0, 0.4444, 1.0, 0.3889, 1.0, 0.3889, 1.0, 0.4444, 1.0, 0.4444, 1.0, 0.3889, 1.0, 0.3333, 1.0, 0.3889, 1.0, 0.3889, 1.0, 0.3333, 1.0, 0.6667, 1.0, 0.7222, 1.0, 0.7222, 1.0, 0.6667, 1.0, 0.7222, 1.0, 0.7778, 1.0, 0.7778, 1.0, 0.7222, 1.0, 0.7222, 1.0, 0.7778, 1.0, 0.7778, 1.0, 0.7222, 1.0, 0.6667, 1.0, 0.7222, 1.0, 0.7222, 1.0, 0.6667, 1.0, 0.2222, 1.0, 0.2778, 1.0, 0.2778, 1.0, 0.2222, 1.0, 0.2778, 1.0, 0.3333, 1.0, 0.3333, 1.0, 0.2778, 1.0, 0.2778, 1.0, 0.3333, 1.0, 0.3333, 1.0, 0.2778, 1.0, 0.2222, 1.0, 0.2778, 1.0, 0.2778, 1.0, 0.2222, 1.0, 0.5556, 1.0, 0.6111, 1.0, 0.6111, 1.0, 0.5556, 1.0, 0.6111, 1.0, 0.6667, 1.0, 0.6667, 1.0, 0.6111, 1.0, 0.6111, 1.0, 0.6667, 1.0, 0.6667, 1.0, 0.6111, 1.0, 0.5556, 1.0, 0.6111, 1.0, 0.6111, 1.0, 0.5556, 1.0, 0.3148, 1.0, 0.3873, 1.0, 0.3885, 1.0, 0.3318, 1.0, 0.3873, 1.0, 0.4444, 1.0, 0.4444, 1.0, 0.3885, 1.0, 0.3885, 1.0, 0.4444, 1.0, 0.4444, 1.0, 0.3889, 1.0, 0.3318, 1.0, 0.3885, 1.0, 0.3889, 1.0, 0.3333, 1.0, 0.5556, 1.0, 0.6111, 1.0, 0.6115, 1.0, 0.5571, 1.0, 0.6111, 1.0, 0.6667, 1.0, 0.6667, 1.0, 0.6115, 1.0, 0.6115, 1.0, 0.6667, 1.0, 0.6667, 1.0, 0.6134, 1.0, 0.5571, 1.0, 0.6115, 1.0, 0.6134, 1.0, 0.5741, 1.0, 0.8889, 1.0, 0.9444, 1.0, 0.9445, 1.0, 0.8889, 1.0, 0.9444, 1.0, 1.0, 1.0, 1.0, 1.0, 0.9445, 1.0, 0.9445, 1.0, 1.0, 1.0, 1.001, 1.0, 0.9448, 1.0, 0.8889, 1.0, 0.9445, 1.0, 0.9448, 1.0, 0.889, 1.0, 0.1111, 1.0, 0.1667, 1.0, 0.1671, 1.0, 0.1126, 1.0, 0.1667, 1.0, 0.2222, 1.0, 0.2222, 1.0, 0.1671, 1.0, 0.1671, 1.0, 0.2222, 1.0, 0.2222, 1.0, 0.169, 1.0, 0.1126, 1.0, 0.1671, 1.0, 0.169, 1.0, 0.1296, 1.0, 0.4444, 1.0, 0.5, 1.0, 0.5004, 1.0, 0.4444, 1.0, 0.5, 1.0, 0.5556, 1.0, 0.5571, 1.0, 0.5004, 1.0, 0.5004, 1.0, 0.5571, 1.0, 0.5741, 1.0, 0.5015, 1.0, 0.4444, 1.0, 0.5004, 1.0, 0.5015, 1.0, 0.4444, 1.0, 0.7778, 1.0, 0.8333, 1.0, 0.8329, 1.0, 0.7762, 1.0, 0.8333, 1.0, 0.8889, 1.0, 0.8889, 1.0, 0.8329, 1.0, 0.8329, 1.0, 0.8889, 1.0, 0.889, 1.0, 0.8318, 1.0, 0.7762, 1.0, 0.8329, 1.0, 0.8318, 1.0, 0.7593, 1.0, 4.47e-08, 1.0, 0.05556, 1.0, 0.05589, 1.0, -9.708e-05, 1.0, 0.05556, 1.0, 0.1111, 1.0, 0.1126, 1.0, 0.05589, 1.0, 0.05589, 1.0, 0.1126, 1.0, 0.1296, 1.0, 0.05671, 1.0, -9.708e-05, 1.0, 0.05589, 1.0, 0.05671, 1.0, -0.000777, 1.0, 0.3333, 1.0, 0.3889, 1.0, 0.3885, 1.0, 0.3318, 1.0, 0.3889, 1.0, 0.4444, 1.0, 0.4444, 1.0, 0.3885, 1.0, 0.3885, 1.0, 0.4444, 1.0, 0.4444, 1.0, 0.3873, 1.0, 0.3318, 1.0, 0.3885, 1.0, 0.3873, 1.0, 0.3148, 1.0, 0.6667, 1.0, 0.7222, 1.0, 0.7218, 1.0, 0.6667, 1.0, 0.7222, 1.0, 0.7778, 1.0, 0.7762, 1.0, 0.7218, 1.0, 0.7218, 1.0, 0.7762, 1.0, 0.7593, 1.0, 0.7199, 1.0, 0.6667, 1.0, 0.7218, 1.0, 0.7199, 1.0, 0.6667, 1.0, 0.4444, 1.0, 0.5, 1.0, 0.5, 1.0, 0.4444, 1.0, 0.5, 1.0, 0.5556, 1.0, 0.5556, 1.0, 0.5, 1.0, 0.5, 1.0, 0.5556, 1.0, 0.5556, 1.0, 0.5, 1.0, 0.4444, 1.0, 0.5, 1.0, 0.5, 1.0, 0.4444, 1.0, 0.6667, 1.0, 0.7199, 1.0, 0.7218, 1.0, 0.6667, 1.0, 0.7199, 1.0, 0.7593, 1.0, 0.7762, 1.0, 0.7218, 1.0, 0.7218, 1.0, 0.7762, 1.0, 0.7778, 1.0, 0.7222, 1.0, 0.6667, 1.0, 0.7218, 1.0, 0.7222, 1.0, 0.6667, 1.0, 0.2222, 1.0, 0.2755, 1.0, 0.2774, 1.0, 0.2222, 1.0, 0.2755, 1.0, 0.3148, 1.0, 0.3318, 1.0, 0.2774, 1.0, 0.2774, 1.0, 0.3318, 1.0, 0.3333, 1.0, 0.2778, 1.0, 0.2222, 1.0, 0.2774, 1.0, 0.2778, 1.0, 0.2222, 1.0, 0.5741, 1.0, 0.6134, 1.0, 0.6115, 1.0, 0.5571, 1.0, 0.6134, 1.0, 0.6667, 1.0, 0.6667, 1.0, 0.6115, 1.0, 0.6115, 1.0, 0.6667, 1.0, 0.6667, 1.0, 0.6111, 1.0, 0.5571, 1.0, 0.6115, 1.0, 0.6111, 1.0, 0.5556, 1.0, 0.8894, 1.0, 0.9461, 1.0, 0.9456, 1.0, 0.8893, 1.0, 0.9461, 1.0, 1.003, 1.0, 1.002, 1.0, 0.9456, 1.0, 0.9456, 1.0, 1.002, 1.0, 1.001, 1.0, 0.9448, 1.0, 0.8893, 1.0, 0.9456, 1.0, 0.9448, 1.0, 0.889, 1.0, 0.1296, 1.0, 0.169, 1.0, 0.167, 1.0, 0.1123, 1.0, 0.169, 1.0, 0.2222, 1.0, 0.2222, 1.0, 0.167, 1.0, 0.167, 1.0, 0.2222, 1.0, 0.2222, 1.0, 0.1667, 1.0, 0.1123, 1.0, 0.167, 1.0, 0.1667, 1.0, 0.111, 1.0, 0.4444, 1.0, 0.5015, 1.0, 0.5004, 1.0, 0.4444, 1.0, 0.5015, 1.0, 0.5741, 1.0, 0.5571, 1.0, 0.5004, 1.0, 0.5004, 1.0, 0.5571, 1.0, 0.5556, 1.0, 0.5, 1.0, 0.4444, 1.0, 0.5004, 1.0, 0.5, 1.0, 0.4444, 1.0, 0.7593, 1.0, 0.8319, 1.0, 0.833, 1.0, 0.7762, 1.0, 0.8319, 1.0, 0.8894, 1.0, 0.8893, 1.0, 0.833, 1.0, 0.833, 1.0, 0.8893, 1.0, 0.889, 1.0, 0.8333, 1.0, 0.7762, 1.0, 0.833, 1.0, 0.8333, 1.0, 0.7778, 1.0, -0.003108, 1.0, 0.05554, 1.0, 0.05479, 1.0, -0.002234, 1.0, 0.05554, 1.0, 0.1296, 1.0, 0.1123, 1.0, 0.05479, 1.0, 0.05479, 1.0, 0.1123, 1.0, 0.111, 1.0, 0.05515, 1.0, -0.002234, 1.0, 0.05479, 1.0, 0.05515, 1.0, -0.000777, 1.0, -0.000777, 1.0, 0.05671, 1.0, 0.05521, 1.0, -0.002234, 1.0, 0.05671, 1.0, 0.1296, 1.0, 0.1157, 1.0, 0.05521, 1.0, 0.05521, 1.0, 0.1157, 1.0, 0.1296, 1.0, 0.05554, 1.0, -0.002234, 1.0, 0.05521, 1.0, 0.05554, 1.0, -0.003108, 1.0, 0.7593, 1.0, 0.8318, 1.0, 0.8326, 1.0, 0.7731, 1.0, 0.8318, 1.0, 0.889, 1.0, 0.8893, 1.0, 0.8326, 1.0, 0.8326, 1.0, 0.8893, 1.0, 0.8894, 1.0, 0.8319, 1.0, 0.7731, 1.0, 0.8326, 1.0, 0.8319, 1.0, 0.7593, 1.0, 0.4444, 1.0, 0.5015, 1.0, 0.5008, 1.0, 0.4444, 1.0, 0.5015, 1.0, 0.5741, 1.0, 0.5602, 1.0, 0.5008, 1.0, 0.5008, 1.0, 0.5602, 1.0, 0.5741, 1.0, 0.5015, 1.0, 0.4444, 1.0, 0.5008, 1.0, 0.5015, 1.0, 0.4444, 1.0, 0.1111, 1.0, 0.1667, 1.0, 0.1667, 1.0, 0.1111, 1.0, 0.1667, 1.0, 0.2222, 1.0, 0.2222, 1.0, 0.1667, 1.0, 0.1667, 1.0, 0.2222, 1.0, 0.2222, 1.0, 0.1667, 1.0, 0.1111, 1.0, 0.1667, 1.0, 0.1667, 1.0, 0.1111, 1.0, 0.889, 1.0, 0.9448, 1.0, 0.9456, 1.0, 0.8893, 1.0, 0.9448, 1.0, 1.001, 1.0, 1.002, 1.0, 0.9456, 1.0, 0.9456, 1.0, 1.002, 1.0, 1.003, 1.0, 0.9461, 1.0, 0.8893, 1.0, 0.9456, 1.0, 0.9461, 1.0, 0.8894, 1.0, 0.5556, 1.0, 0.6111, 1.0, 0.6111, 1.0, 0.5556, 1.0, 0.6111, 1.0, 0.6667, 1.0, 0.6667, 1.0, 0.6111, 1.0, 0.6111, 1.0, 0.6667, 1.0, 0.6667, 1.0, 0.6111, 1.0, 0.5556, 1.0, 0.6111, 1.0, 0.6111, 1.0, 0.5556, 1.0, 0.2222, 1.0, 0.2778, 1.0, 0.2778, 1.0, 0.2222, 1.0, 0.2778, 1.0, 0.3333, 1.0, 0.3333, 1.0, 0.2778, 1.0, 0.2778, 1.0, 0.3333, 1.0, 0.3333, 1.0, 0.2778, 1.0, 0.2222, 1.0, 0.2778, 1.0, 0.2778, 1.0, 0.2222, 1.0, 0.6667, 1.0, 0.7222, 1.0, 0.7222, 1.0, 0.6667, 1.0, 0.7222, 1.0, 0.7778, 1.0, 0.7778, 1.0, 0.7222, 1.0, 0.7222, 1.0, 0.7778, 1.0, 0.7778, 1.0, 0.7222, 1.0, 0.6667, 1.0, 0.7222, 1.0, 0.7222, 1.0, 0.6667, 1.0, 0.3148, 1.0, 0.3873, 1.0, 0.3881, 1.0, 0.3287, 1.0, 0.3873, 1.0, 0.4444, 1.0, 0.4444, 1.0, 0.3881, 1.0, 0.3881, 1.0, 0.4444, 1.0, 0.4444, 1.0, 0.3873, 1.0, 0.3287, 1.0, 0.3881, 1.0, 0.3873, 1.0, 0.3148, 1.0, 0.6667, 1.0, 0.7222, 1.0, 0.7222, 1.0, 0.6667, 1.0, 0.7222, 1.0, 0.7778, 1.0, 0.7778, 1.0, 0.7222, 1.0, 0.7222, 1.0, 0.7778, 1.0, 0.7778, 1.0, 0.7222, 1.0, 0.6667, 1.0, 0.7222, 1.0, 0.7222, 1.0, 0.6667, 1.0, 0.7778, 1.0, 0.8333, 1.0, 0.8333, 1.0, 0.7778, 1.0, 0.8333, 1.0, 0.889, 1.0, 0.8889, 1.0, 0.8333, 1.0, 0.8333, 1.0, 0.8889, 1.0, 0.8889, 1.0, 0.8333, 1.0, 0.7778, 1.0, 0.8333, 1.0, 0.8333, 1.0, 0.7778, 1.0, -0.000777, 1.0, 0.05515, 1.0, 0.05551, 1.0, -9.708e-05, 1.0, 0.05515, 1.0, 0.111, 1.0, 0.1111, 1.0, 0.05551, 1.0, 0.05551, 1.0, 0.1111, 1.0, 0.1111, 1.0, 0.05556, 1.0, -9.708e-05, 1.0, 0.05551, 1.0, 0.05556, 1.0, 4.47e-08, 1.0, 0.3333, 1.0, 0.3889, 1.0, 0.3889, 1.0, 0.3333, 1.0, 0.3889, 1.0, 0.4444, 1.0, 0.4444, 1.0, 0.3889, 1.0, 0.3889, 1.0, 0.4444, 1.0, 0.4444, 1.0, 0.3889, 1.0, 0.3333, 1.0, 0.3889, 1.0, 0.3889, 1.0, 0.3333, 1.0, 0.6667, 1.0, 0.7222, 1.0, 0.7222, 1.0, 0.6667, 1.0, 0.7222, 1.0, 0.7778, 1.0, 0.7778, 1.0, 0.7222, 1.0, 0.7222, 1.0, 0.7778, 1.0, 0.7778, 1.0, 0.7222, 1.0, 0.6667, 1.0, 0.7222, 1.0, 0.7222, 1.0, 0.6667, 1.0, 0.2222, 1.0, 0.2778, 1.0, 0.2778, 1.0, 0.2222, 1.0, 0.2778, 1.0, 0.3333, 1.0, 0.3333, 1.0, 0.2778, 1.0, 0.2778, 1.0, 0.3333, 1.0, 0.3333, 1.0, 0.2778, 1.0, 0.2222, 1.0, 0.2778, 1.0, 0.2778, 1.0, 0.2222, 1.0, 0.5556, 1.0, 0.6111, 1.0, 0.6111, 1.0, 0.5556, 1.0, 0.6111, 1.0, 0.6667, 1.0, 0.6667, 1.0, 0.6111, 1.0, 0.6111, 1.0, 0.6667, 1.0, 0.6667, 1.0, 0.6111, 1.0, 0.5556, 1.0, 0.6111, 1.0, 0.6111, 1.0, 0.5556, 1.0, 0.889, 1.0, 0.9448, 1.0, 0.9445, 1.0, 0.8889, 1.0, 0.9448, 1.0, 1.001, 1.0, 1.0, 1.0, 0.9445, 1.0, 0.9445, 1.0, 1.0, 1.0, 1.0, 1.0, 0.9444, 1.0, 0.8889, 1.0, 0.9445, 1.0, 0.9444, 1.0, 0.8889, 1.0, 0.111, 1.0, 0.1667, 1.0, 0.1667, 1.0, 0.1111, 1.0, 0.1667, 1.0, 0.2222, 1.0, 0.2222, 1.0, 0.1667, 1.0, 0.1667, 1.0, 0.2222, 1.0, 0.2222, 1.0, 0.1667, 1.0, 0.1111, 1.0, 0.1667, 1.0, 0.1667, 1.0, 0.1111, 1.0, 0.7778, 1.0, 0.8333, 1.0, 0.8333, 1.0, 0.7778, 1.0, 0.8333, 1.0, 0.8889, 1.0, 0.8889, 1.0, 0.8333, 1.0, 0.8333, 1.0, 0.8889, 1.0, 0.8889, 1.0, 0.8333, 1.0, 0.7778, 1.0, 0.8333, 1.0, 0.8333, 1.0, 0.7778, 1.0, 0.2222, 1.0, 0.2778, 1.0, 0.2778, 1.0, 0.2222, 1.0, 0.2778, 1.0, 0.3333, 1.0, 0.3333, 1.0, 0.2778, 1.0, 0.2778, 1.0, 0.3333, 1.0, 0.3333, 1.0, 0.2778, 1.0, 0.2222, 1.0, 0.2778, 1.0, 0.2778, 1.0, 0.2222, 1.0, 0.5556, 1.0, 0.6111, 1.0, 0.6111, 1.0, 0.5556, 1.0, 0.6111, 1.0, 0.6667, 1.0, 0.6667, 1.0, 0.6111, 1.0, 0.6111, 1.0, 0.6667, 1.0, 0.6667, 1.0, 0.6111, 1.0, 0.5556, 1.0, 0.6111, 1.0, 0.6111, 1.0, 0.5556, 1.0, 0.8889, 1.0, 0.9444, 1.0, 0.9444, 1.0, 0.8889, 1.0, 0.9444, 1.0, 1.0, 1.0, 1.0, 1.0, 0.9444, 1.0, 0.9444, 1.0, 1.0, 1.0, 1.0, 1.0, 0.9444, 1.0, 0.8889, 1.0, 0.9444, 1.0, 0.9444, 1.0, 0.8889, 1.0, 0.1111, 1.0, 0.1667, 1.0, 0.1667, 1.0, 0.1111, 1.0, 0.1667, 1.0, 0.2222, 1.0, 0.2222, 1.0, 0.1667, 1.0, 0.1667, 1.0, 0.2222, 1.0, 0.2222, 1.0, 0.1667, 1.0, 0.1111, 1.0, 0.1667, 1.0, 0.1667, 1.0, 0.1111, 1.0, 0.4444, 1.0, 0.5, 1.0, 0.5, 1.0, 0.4444, 1.0, 0.5, 1.0, 0.5556, 1.0, 0.5556, 1.0, 0.5, 1.0, 0.5, 1.0, 0.5556, 1.0, 0.5556, 1.0, 0.5, 1.0, 0.4444, 1.0, 0.5, 1.0, 0.5, 1.0, 0.4444, 1.0, 0.7778, 1.0, 0.8333, 1.0, 0.8333, 1.0, 0.7778, 1.0, 0.8333, 1.0, 0.8889, 1.0, 0.8889, 1.0, 0.8333, 1.0, 0.8333, 1.0, 0.8889, 1.0, 0.8889, 1.0, 0.8333, 1.0, 0.7778, 1.0, 0.8333, 1.0, 0.8333, 1.0, 0.7778, 1.0, 4.47e-08, 1.0, 0.05556, 1.0, 0.05556, 1.0, 4.47e-08, 1.0, 0.05556, 1.0, 0.1111, 1.0, 0.1111, 1.0, 0.05556, 1.0, 0.05556, 1.0, 0.1111, 1.0, 0.1111, 1.0, 0.05556, 1.0, 4.47e-08, 1.0, 0.05556, 1.0, 0.05556, 1.0, 4.47e-08, 1.0, 0.3333, 1.0, 0.3889, 1.0, 0.3889, 1.0, 0.3333, 1.0, 0.3889, 1.0, 0.4444, 1.0, 0.4444, 1.0, 0.3889, 1.0, 0.3889, 1.0, 0.4444, 1.0, 0.4444, 1.0, 0.3889, 1.0, 0.3333, 1.0, 0.3889, 1.0, 0.3889, 1.0, 0.3333, 1.0, 0.8889, 1.0, 0.9444, 1.0, 0.9444, 1.0, 0.8889, 1.0, 0.9444, 1.0, 1.0, 1.0, 1.0, 1.0, 0.9444, 1.0, 0.9444, 1.0, 1.0, 1.0, 1.0, 1.0, 0.9444, 1.0, 0.8889, 1.0, 0.9444, 1.0, 0.9444, 1.0, 0.8889, 1.0, 4.47e-08, 1.0, 0.05556, 1.0, 0.05556, 1.0, 4.47e-08, 1.0, 0.05556, 1.0, 0.1111, 1.0, 0.1111, 1.0, 0.05556, 1.0, 0.05556, 1.0, 0.1111, 1.0, 0.1111, 1.0, 0.05556, 1.0, 4.47e-08, 1.0, 0.05556, 1.0, 0.05556, 1.0, 4.47e-08, 1.0, 0.3333, 1.0, 0.3889, 1.0, 0.3889, 1.0, 0.3333, 1.0, 0.3889, 1.0, 0.4444, 1.0, 0.4444, 1.0, 0.3889, 1.0, 0.3889, 1.0, 0.4444, 1.0, 0.4444, 1.0, 0.3889, 1.0, 0.3333, 1.0, 0.3889, 1.0, 0.3889, 1.0, 0.3333, 1.0, 0.6667, 1.0, 0.7222, 1.0, 0.7222, 1.0, 0.6667, 1.0, 0.7222, 1.0, 0.7778, 1.0, 0.7778, 1.0, 0.7222, 1.0, 0.7222, 1.0, 0.7778, 1.0, 0.7778, 1.0, 0.7222, 1.0, 0.6667, 1.0, 0.7222, 1.0, 0.7222, 1.0, 0.6667, 1.0, 0.2222, 1.0, 0.2778, 1.0, 0.2778, 1.0, 0.2222, 1.0, 0.2778, 1.0, 0.3333, 1.0, 0.3333, 1.0, 0.2778, 1.0, 0.2778, 1.0, 0.3333, 1.0, 0.3333, 1.0, 0.2778, 1.0, 0.2222, 1.0, 0.2778, 1.0, 0.2778, 1.0, 0.2222, 1.0, 0.5556, 1.0, 0.6111, 1.0, 0.6111, 1.0, 0.5556, 1.0, 0.6111, 1.0, 0.6667, 1.0, 0.6667, 1.0, 0.6111, 1.0, 0.6111, 1.0, 0.6667, 1.0, 0.6667, 1.0, 0.6111, 1.0, 0.5556, 1.0, 0.6111, 1.0, 0.6111, 1.0, 0.5556, 1.0, 0.8889, 1.0, 0.9444, 1.0, 0.9444, 1.0, 0.8889, 1.0, 0.9444, 1.0, 1.0, 1.0, 1.0, 1.0, 0.9444, 1.0, 0.9444, 1.0, 1.0, 1.0, 1.0, 1.0, 0.9444, 1.0, 0.8889, 1.0, 0.9444, 1.0, 0.9444, 1.0, 0.8889, 1.0, 0.1111, 1.0, 0.1667, 1.0, 0.1667, 1.0, 0.1111, 1.0, 0.1667, 1.0, 0.2222, 1.0, 0.2222, 1.0, 0.1667, 1.0, 0.1667, 1.0, 0.2222, 1.0, 0.2222, 1.0, 0.1667, 1.0, 0.1111, 1.0, 0.1667, 1.0, 0.1667, 1.0, 0.1111, 1.0, 0.4444, 1.0, 0.5, 1.0, 0.5, 1.0, 0.4444, 1.0, 0.5, 1.0, 0.5556, 1.0, 0.5556, 1.0, 0.5, 1.0, 0.5, 1.0, 0.5556, 1.0, 0.5556, 1.0, 0.5, 1.0, 0.4444, 1.0, 0.5, 1.0, 0.5, 1.0, 0.4444, 1.0, 0.4043, 0.4339, 0.3271, 0.4619, 0.25, 0.25, 0.4453, 0.3628, 0.25, 0.49, 0.1729, 0.4619, 0.25, 0.25, 0.3271, 0.4619, 0.09573, 0.4339, 0.05469, 0.3628, 0.25, 0.25, 0.1729, 0.4619, 0.01365, 0.2917, 0.0279, 0.2108, 0.25, 0.25, 0.05469, 0.3628, 0.04215, 0.13, 0.105, 0.07724, 0.25, 0.25, 0.0279, 0.2108, 0.1679, 0.02447, 0.25, 0.02447, 0.25, 0.25, 0.105, 0.07724, 0.3321, 0.02447, 0.395, 0.07724, 0.25, 0.25, 0.25, 0.02447, 0.4578, 0.13, 0.4721, 0.2108, 0.25, 0.25, 0.395, 0.07724, 0.4864, 0.2917, 0.4453, 0.3628, 0.25, 0.25, 0.4721, 0.2108, 0.1111, 1.0, 0.1667, 1.0, 0.1667, 1.0, 0.1111, 1.0, 0.1667, 1.0, 0.2222, 1.0, 0.2222, 1.0, 0.1667, 1.0, 0.1667, 1.0, 0.2222, 1.0, 0.2222, 1.0, 0.1667, 1.0, 0.1111, 1.0, 0.1667, 1.0, 0.1667, 1.0, 0.1111, 1.0, 0.4444, 1.0, 0.5, 1.0, 0.5, 1.0, 0.4444, 1.0, 0.5, 1.0, 0.5556, 1.0, 0.5556, 1.0, 0.5, 1.0, 0.5, 1.0, 0.5556, 1.0, 0.5556, 1.0, 0.5, 1.0, 0.4444, 1.0, 0.5, 1.0, 0.5, 1.0, 0.4444, 1.0, 0.7778, 1.0, 0.8333, 1.0, 0.8333, 1.0, 0.7778, 1.0, 0.8333, 1.0, 0.8889, 1.0, 0.8889, 1.0, 0.8333, 1.0, 0.8333, 1.0, 0.8889, 1.0, 0.8889, 1.0, 0.8333, 1.0, 0.7778, 1.0, 0.8333, 1.0, 0.8333, 1.0, 0.7778, 1.0, 4.47e-08, 1.0, 0.05556, 1.0, 0.05556, 1.0, 4.47e-08, 1.0, 0.05556, 1.0, 0.1111, 1.0, 0.1111, 1.0, 0.05556, 1.0, 0.05556, 1.0, 0.1111, 1.0, 0.1111, 1.0, 0.05556, 1.0, 4.47e-08, 1.0, 0.05556, 1.0, 0.05556, 1.0, 4.47e-08, 1.0, 0.3333, 1.0, 0.3889, 1.0, 0.3889, 1.0, 0.3333, 1.0, 0.3889, 1.0, 0.4444, 1.0, 0.4444, 1.0, 0.3889, 1.0, 0.3889, 1.0, 0.4444, 1.0, 0.4444, 1.0, 0.3889, 1.0, 0.3333, 1.0, 0.3889, 1.0, 0.3889, 1.0, 0.3333, 1.0, 0.6667, 1.0, 0.7222, 1.0, 0.7222, 1.0, 0.6667, 1.0, 0.7222, 1.0, 0.7778, 1.0, 0.7778, 1.0, 0.7222, 1.0, 0.7222, 1.0, 0.7778, 1.0, 0.7778, 1.0, 0.7222, 1.0, 0.6667, 1.0, 0.7222, 1.0, 0.7222, 1.0, 0.6667, 1.0, 0.2222, 1.0, 0.2778, 1.0, 0.2778, 1.0, 0.2222, 1.0, 0.2778, 1.0, 0.3333, 1.0, 0.3333, 1.0, 0.2778, 1.0, 0.2778, 1.0, 0.3333, 1.0, 0.3333, 1.0, 0.2778, 1.0, 0.2222, 1.0, 0.2778, 1.0, 0.2778, 1.0, 0.2222, 1.0, 0.5556, 1.0, 0.6111, 1.0, 0.6111, 1.0, 0.5556, 1.0, 0.6111, 1.0, 0.6667, 1.0, 0.6667, 1.0, 0.6111, 1.0, 0.6111, 1.0, 0.6667, 1.0, 0.6667, 1.0, 0.6111, 1.0, 0.5556, 1.0, 0.6111, 1.0, 0.6111, 1.0, 0.5556, 1.0])
me_cylinder.materials.append(mat_material_001)
me_cylinder.use_remesh_fix_poles = True
me_cylinder.use_remesh_preserve_attributes = False
me_cylinder.use_mirror_vertex_groups = False
me_cylinder.update()
me_cylinder_003 = bpy.data.meshes.new('Cylinder.003')
me_cylinder_003.from_pydata([(0.04384, 0.05225, -1.49e-08), (1.397e-09, 0.06821, -1.49e-08), (0.06717, 0.01184, -1.49e-08), (0.05907, -0.03411, -1.49e-08), (0.02333, -0.0641, -1.49e-08), (-0.02333, -0.0641, -1.49e-08), (-0.05907, -0.03411, -1.49e-08), (-0.06717, 0.01184, -1.49e-08), (-0.04384, 0.05225, -1.49e-08), (0.02328, 0.06397, -1.49e-08), (0.05895, 0.03404, -1.49e-08), (0.06704, -0.01182, -1.49e-08), (0.04376, -0.05215, -1.49e-08), (-4.657e-09, -0.06807, -1.49e-08), (-0.04376, -0.05215, -1.49e-08), (-0.06704, -0.01182, -1.49e-08), (-0.05895, 0.03404, -1.49e-08), (-0.02328, 0.06397, -1.49e-08), (-3.26e-09, 9.313e-10, -1.49e-08)], [], [(0, 10, 18, 9), (2, 11, 18, 10), (3, 12, 18, 11), (4, 13, 18, 12), (5, 14, 18, 13), (6, 15, 18, 14), (7, 16, 18, 15), (8, 17, 18, 16), (1, 9, 18, 17)])
_uv = me_cylinder_003.uv_layers.new(name='UVMap')
_uv.uv.foreach_set('vector', [0.0, 0.0, 0.0, 0.0, 0.0, 0.0, 0.0, 0.0, 0.0, 0.0, 0.0, 0.0, 0.0, 0.0, 0.0, 0.0, 0.0, 0.0, 0.0, 0.0, 0.0, 0.0, 0.0, 0.0, 0.0, 0.0, 0.0, 0.0, 0.0, 0.0, 0.0, 0.0, 0.0, 0.0, 0.0, 0.0, 0.0, 0.0, 0.0, 0.0, 0.0, 0.0, 0.0, 0.0, 0.0, 0.0, 0.0, 0.0, 0.0, 0.0, 0.0, 0.0, 0.0, 0.0, 0.0, 0.0, 0.0, 0.0, 0.0, 0.0, 0.0, 0.0, 0.0, 0.0, 0.0, 0.0, 0.0, 0.0, 0.0, 0.0, 0.0, 0.0])
me_cylinder_003.materials.append(mat_material_001)
me_cylinder_003.use_remesh_fix_poles = True
me_cylinder_003.use_remesh_preserve_attributes = False
me_cylinder_003.use_mirror_vertex_groups = False
me_cylinder_003.update()

# ---- objects
ob_cylinder = bpy.data.objects.new('Cylinder', me_cylinder)
ob_empty = bpy.data.objects.new('Empty', None)
ob_cylinder_001 = bpy.data.objects.new('Cylinder.001', me_cylinder_003)

# ---- transforms, parenting, visibility, modifiers, constraints
ob_cylinder.parent = ob_empty
ob_cylinder.location = (0.0, 0.0, 0.0)
ob_cylinder.lineart.crease_threshold = 0.0
ob_empty.location = (0.0, 0.0, 0.0)
ob_empty.lineart.crease_threshold = 0.0
ob_cylinder_001.parent = ob_cylinder
ob_cylinder_001.location = (-9.106e-09, -0.00051, 0.1615)
ob_cylinder_001.lineart.crease_threshold = 0.0

# ---- collection membership
col_collection.objects.link(ob_cylinder)
col_collection.objects.link(ob_empty)
col_collection.objects.link(ob_cylinder_001)

# ---- scene / render settings (as saved in the file)
scene.frame_start = 1; scene.frame_end = 250; scene.frame_set(120)
scene.render.engine = 'BLENDER_EEVEE_NEXT'
scene.cycles.use_denoising = False
scene.cycles.samples = 128
scene.cycles.sampling_pattern = 'TABULATED_SOBOL'
scene.cycles.use_adaptive_sampling = False
scene.cycles.use_light_tree = False
scene.view_settings.view_transform = 'Filmic'
bpy.context.view_layer.update()

# ---- added for rendering (the .blend has no active camera and no usable light): camera, sun
cam_auto = bpy.data.cameras.new('AutoCamera')
cam_auto.lens = 50.0
cam_auto.sensor_width = 36.0
cam_auto.clip_end = 1000.0
ob_auto_camera = bpy.data.objects.new('AutoCamera', cam_auto)
scene.collection.objects.link(ob_auto_camera)
ob_auto_camera.location = (0.257476, -0.308945, 0.297285)
ob_auto_camera.rotation_euler = (1.09748, -7.21219e-08, 0.694738)
scene.camera = ob_auto_camera
light_auto_sun = bpy.data.lights.new('AutoSun', 'SUN')
light_auto_sun.energy = 3.0
light_auto_sun.angle = 0.0523599
ob_auto_sun = bpy.data.objects.new('AutoSun', light_auto_sun)
scene.collection.objects.link(ob_auto_sun)
ob_auto_sun.rotation_euler = (0.872665, 0.174533, 0.523599)
bpy.context.view_layer.update()
